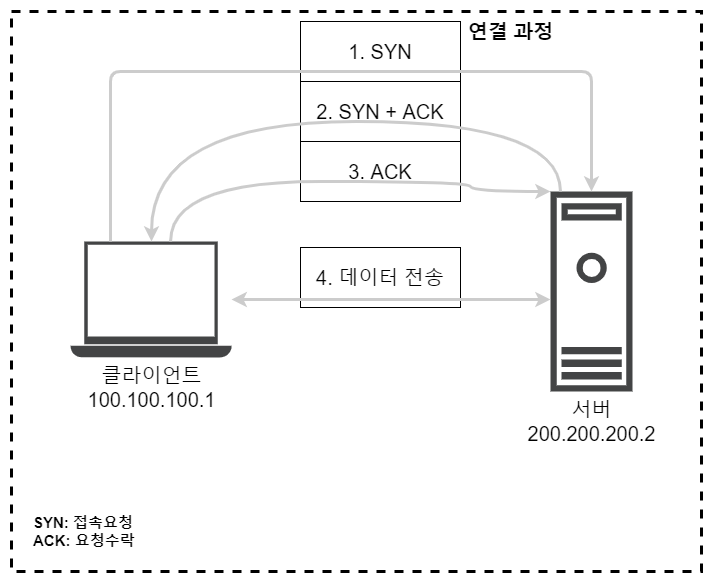

The diagram above was exported from draw.io. Its source (the exported page's mxGraphModel, read from the mxfile embedded in the PNG):
<mxGraphModel dx="1324" dy="1126" grid="1" gridSize="10" guides="1" tooltips="1" connect="1" arrows="1" fold="1" page="1" pageScale="1" pageWidth="827" pageHeight="1169" math="0" shadow="0">
  <root>
    <mxCell id="0" />
    <mxCell id="1" parent="0" />
    <mxCell id="83iDCuxSE05Evfhz_V4P-2" value="&lt;font style=&quot;font-size: 20px&quot;&gt;서버&lt;br&gt;200.200.200.2&lt;br&gt;&lt;/font&gt;" style="sketch=0;pointerEvents=1;shadow=0;dashed=0;html=1;strokeColor=none;fillColor=#434445;aspect=fixed;labelPosition=center;verticalLabelPosition=bottom;verticalAlign=top;align=center;outlineConnect=0;shape=mxgraph.vvd.machine;" vertex="1" parent="1">
      <mxGeometry x="599" y="210" width="82" height="200" as="geometry" />
    </mxCell>
    <mxCell id="83iDCuxSE05Evfhz_V4P-3" value="&lt;font style=&quot;font-size: 20px&quot;&gt;클라이언트&lt;br&gt;100.100.100.1&lt;br&gt;&lt;/font&gt;" style="sketch=0;pointerEvents=1;shadow=0;dashed=0;html=1;strokeColor=none;fillColor=#434445;aspect=fixed;labelPosition=center;verticalLabelPosition=bottom;verticalAlign=top;align=center;outlineConnect=0;shape=mxgraph.vvd.laptop;" vertex="1" parent="1">
      <mxGeometry x="119" y="260" width="161.11" height="116" as="geometry" />
    </mxCell>
    <mxCell id="83iDCuxSE05Evfhz_V4P-6" value="&lt;font style=&quot;font-size: 20px&quot;&gt;1. SYN&lt;/font&gt;" style="rounded=0;whiteSpace=wrap;html=1;fillColor=default;gradientColor=none;" vertex="1" parent="1">
      <mxGeometry x="349" y="40" width="160" height="60" as="geometry" />
    </mxCell>
    <mxCell id="83iDCuxSE05Evfhz_V4P-7" value="&lt;font style=&quot;font-size: 20px&quot;&gt;2. SYN + ACK&lt;/font&gt;" style="rounded=0;whiteSpace=wrap;html=1;fillColor=default;gradientColor=none;" vertex="1" parent="1">
      <mxGeometry x="349" y="100" width="160" height="60" as="geometry" />
    </mxCell>
    <mxCell id="83iDCuxSE05Evfhz_V4P-8" value="&lt;font style=&quot;font-size: 20px&quot;&gt;3. ACK&lt;/font&gt;" style="rounded=0;whiteSpace=wrap;html=1;fillColor=default;gradientColor=none;" vertex="1" parent="1">
      <mxGeometry x="349" y="160" width="160" height="60" as="geometry" />
    </mxCell>
    <mxCell id="83iDCuxSE05Evfhz_V4P-9" value="&lt;font style=&quot;font-size: 20px&quot;&gt;4. 데이터 전송&lt;/font&gt;" style="rounded=0;whiteSpace=wrap;html=1;fillColor=default;gradientColor=none;" vertex="1" parent="1">
      <mxGeometry x="349" y="266" width="160" height="60" as="geometry" />
    </mxCell>
    <mxCell id="83iDCuxSE05Evfhz_V4P-11" value="" style="edgeStyle=elbowEdgeStyle;elbow=horizontal;endArrow=classic;html=1;rounded=1;strokeWidth=3;strokeColor=#CCCCCC;" edge="1" parent="1" source="83iDCuxSE05Evfhz_V4P-3" target="83iDCuxSE05Evfhz_V4P-2">
      <mxGeometry width="50" height="50" relative="1" as="geometry">
        <mxPoint x="369" y="450" as="sourcePoint" />
        <mxPoint x="419" y="400" as="targetPoint" />
        <Array as="points">
          <mxPoint x="159" y="90" />
          <mxPoint x="669" y="90" />
          <mxPoint x="149" y="90" />
          <mxPoint x="409" y="90" />
          <mxPoint x="419" y="80" />
          <mxPoint x="389" y="60" />
        </Array>
      </mxGeometry>
    </mxCell>
    <mxCell id="83iDCuxSE05Evfhz_V4P-12" value="" style="edgeStyle=orthogonalEdgeStyle;elbow=horizontal;endArrow=classic;html=1;rounded=1;strokeWidth=3;strokeColor=#CCCCCC;exitX=0.122;exitY=0;exitDx=0;exitDy=0;exitPerimeter=0;curved=1;" edge="1" parent="1" source="83iDCuxSE05Evfhz_V4P-2" target="83iDCuxSE05Evfhz_V4P-3">
      <mxGeometry width="50" height="50" relative="1" as="geometry">
        <mxPoint x="599" y="60" as="sourcePoint" />
        <mxPoint x="219" y="220" as="targetPoint" />
        <Array as="points">
          <mxPoint x="609" y="140" />
          <mxPoint x="200" y="140" />
        </Array>
      </mxGeometry>
    </mxCell>
    <mxCell id="83iDCuxSE05Evfhz_V4P-13" value="" style="edgeStyle=orthogonalEdgeStyle;elbow=horizontal;endArrow=classic;html=1;rounded=1;strokeWidth=3;strokeColor=#CCCCCC;curved=1;" edge="1" parent="1" source="83iDCuxSE05Evfhz_V4P-3" target="83iDCuxSE05Evfhz_V4P-2">
      <mxGeometry width="50" height="50" relative="1" as="geometry">
        <mxPoint x="219" y="190" as="sourcePoint" />
        <mxPoint x="579" y="210" as="targetPoint" />
        <Array as="points">
          <mxPoint x="219" y="200" />
          <mxPoint x="519" y="200" />
          <mxPoint x="519" y="210" />
        </Array>
      </mxGeometry>
    </mxCell>
    <mxCell id="83iDCuxSE05Evfhz_V4P-17" value="" style="edgeStyle=elbowEdgeStyle;elbow=horizontal;endArrow=classic;html=1;rounded=1;strokeWidth=3;strokeColor=#CCCCCC;startArrow=classic;startFill=1;" edge="1" parent="1" source="83iDCuxSE05Evfhz_V4P-3" target="83iDCuxSE05Evfhz_V4P-2">
      <mxGeometry width="50" height="50" relative="1" as="geometry">
        <mxPoint x="169" y="270" as="sourcePoint" />
        <mxPoint x="650" y="220" as="targetPoint" />
        <Array as="points">
          <mxPoint x="479" y="318" />
          <mxPoint x="169" y="100" />
          <mxPoint x="679" y="100" />
          <mxPoint x="159" y="100" />
          <mxPoint x="419" y="100" />
          <mxPoint x="429" y="90" />
          <mxPoint x="399" y="70" />
        </Array>
      </mxGeometry>
    </mxCell>
    <mxCell id="83iDCuxSE05Evfhz_V4P-18" value="연결 과정" style="text;html=1;align=center;verticalAlign=middle;resizable=0;points=[];autosize=1;strokeColor=none;fillColor=none;fontSize=20;fontStyle=1" vertex="1" parent="1">
      <mxGeometry x="509" y="35" width="100" height="30" as="geometry" />
    </mxCell>
    <mxCell id="u4cqJhEq6oFMOogZ_q5m-1" value="" style="rounded=0;whiteSpace=wrap;html=1;fontSize=20;strokeColor=#000000;strokeWidth=3;fillColor=none;gradientColor=none;align=left;dashed=1;" vertex="1" parent="1">
      <mxGeometry x="60" y="30" width="690" height="560" as="geometry" />
    </mxCell>
    <mxCell id="hBzZtdST6iKXW8CxWnpu-1" value="&lt;font color=&quot;#000000&quot;&gt;SYN: 접속요청&lt;br&gt;ACK: 요청수락&lt;br&gt;&lt;/font&gt;" style="text;html=1;align=left;verticalAlign=middle;resizable=0;points=[];autosize=1;strokeColor=none;fillColor=none;fontSize=15;fontColor=#FFFFFF;fontStyle=1" vertex="1" parent="1">
      <mxGeometry x="80" y="530" width="120" height="40" as="geometry" />
    </mxCell>
  </root>
</mxGraphModel>